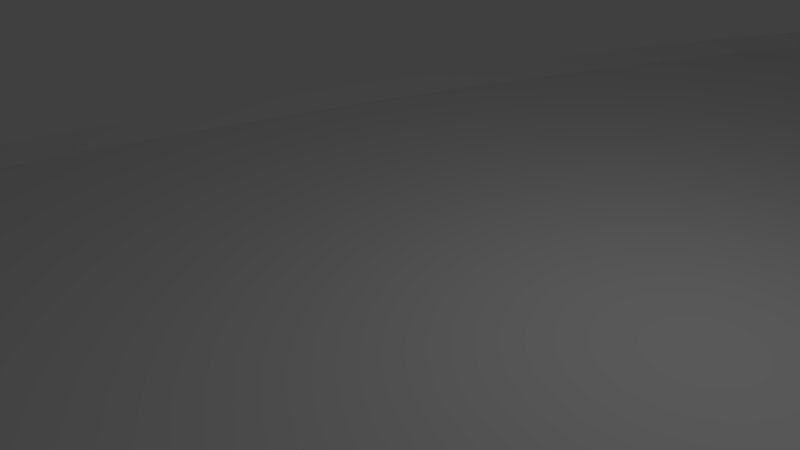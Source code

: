 # Source: 45DTrackStripped.blend  (saved by Blender 2.77.0; exported with 4.5.12 LTS)
import bpy
from mathutils import Matrix  # noqa: F401  (used for matrix-valued properties, if any)

bpy.ops.wm.read_factory_settings(use_empty=True)
scene = bpy.context.scene
scene.name = 'Scene'

# ---- collections
col_collection_1 = bpy.data.collections.new('Collection 1'); scene.collection.children.link(col_collection_1)

# ---- materials (node trees are filled in below, after node groups)
mat_material = bpy.data.materials.new('Material')
mat_material.alpha_threshold = 0.0
mat_material.use_transparent_shadow = False
mat_material.roughness = 0.5
mat_material.line_color = (0.0, 0.0, 0.0, 1.0)

# ---- material node trees

# ---- world
world_world = bpy.data.worlds.new('World'); scene.world = world_world
world_world.color = (0.05088, 0.05088, 0.05088)
world_world.use_sun_shadow = False
world_world.sun_shadow_jitter_overblur = 0.0
world_world.cycles.sampling_method = 'MANUAL'

# ---- cameras
cam_camera = bpy.data.cameras.new('Camera')
cam_camera.clip_end = 100.0
cam_camera.lens = 35.0
cam_camera.sensor_width = 32.0
cam_camera.sensor_height = 18.0
cam_camera.ortho_scale = 7.314
cam_camera.dof.focus_distance = 0.0
cam_camera.dof.aperture_fstop = 128.0

# ---- lights
light_lamp = bpy.data.lights.new('Lamp', 'POINT')
light_lamp.transmission_factor = 0.0
light_lamp.cutoff_distance = 30.0
light_lamp.energy = 100.0
light_lamp.shadow_buffer_clip_start = 1.001
light_lamp.shadow_soft_size = 0.1
light_lamp.shadow_maximum_resolution = 0.006
light_lamp.use_absolute_resolution = True

# ---- meshes
me_cube = bpy.data.meshes.new('Cube')
me_cube.from_pydata([(16.11, -0.01667, -11.66), (7.5, -0.01667, 15.0), (16.11, 0.01667, -11.66), (7.5, 0.01667, 15.0), (16.62, -0.01667, -11.28), (8.14, -0.01667, 15.0), (16.62, 0.07367, -11.28), (8.14, 0.07367, 15.0), (14.49, -0.01667, -9.31), (13.04, -0.01667, -6.863), (11.74, -0.01667, -4.328), (10.61, -0.01667, -1.715), (9.644, -0.01667, 0.9647), (8.856, -0.01667, 3.701), (8.246, -0.01667, 6.482), (7.816, -0.01667, 9.296), (7.567, -0.01667, 12.13), (14.49, 0.01667, -9.31), (13.04, 0.01667, -6.863), (11.74, 0.01667, -4.328), (10.61, 0.01667, -1.715), (9.644, 0.01667, 0.9647), (8.856, 0.01667, 3.701), (8.246, 0.01667, 6.482), (7.816, 0.01667, 9.296), (7.567, 0.01667, 12.13), (15.03, -0.01667, -8.965), (13.6, -0.01667, -6.554), (12.32, -0.01667, -4.055), (11.2, -0.01667, -1.48), (10.25, -0.01667, 1.161), (9.476, -0.01667, 3.858), (8.875, -0.01667, 6.599), (8.451, -0.01667, 9.373), (8.206, -0.01667, 12.17), (15.03, 0.07367, -8.965), (13.6, 0.07367, -6.554), (12.32, 0.07367, -4.055), (11.2, 0.07367, -1.48), (10.25, 0.07367, 1.161), (9.476, 0.07367, 3.858), (8.875, 0.07367, 6.599), (8.451, 0.07367, 9.373), (8.206, 0.07367, 12.17), (4.021, -0.01667, -20.54), (-7.5, -0.01667, 15.0), (4.021, 0.01667, -20.54), (-7.5, 0.01667, 15.0), (10.07, -0.01667, -16.1), (0.0, -0.01667, 15.0), (10.07, 0.01667, -16.1), (0.0, 0.01667, 15.0), (3.506, -0.01667, -20.92), (-8.14, -0.01667, 15.0), (3.506, 0.07367, -20.92), (-8.14, 0.07367, 15.0), (1.863, -0.01667, -17.4), (-0.0895, -0.01667, -14.12), (-1.827, -0.01667, -10.73), (-3.343, -0.01667, -7.232), (-4.631, -0.01667, -3.644), (-5.685, -0.01667, 0.01969), (-6.502, -0.01667, 3.743), (-7.077, -0.01667, 7.511), (-7.41, -0.01667, 11.31), (1.863, 0.01667, -17.4), (-0.08951, 0.01667, -14.12), (-1.827, 0.01667, -10.73), (-3.343, 0.01667, -7.232), (-4.631, 0.01667, -3.644), (-5.685, 0.01667, 0.0197), (-6.502, 0.01667, 3.743), (-7.077, 0.01667, 7.511), (-7.41, 0.01667, 11.31), (8.179, 0.01667, -13.35), (6.474, 0.01667, -10.49), (4.956, 0.01667, -7.53), (3.632, 0.01667, -4.475), (2.507, 0.01667, -1.34), (1.586, 0.01667, 1.859), (0.8724, 0.01667, 5.111), (0.3694, 0.01667, 8.403), (0.07887, 0.01667, 11.72), (0.07887, -0.01667, 11.72), (0.3694, -0.01667, 8.403), (0.8724, -0.01667, 5.111), (1.586, -0.01667, 1.859), (2.507, -0.01667, -1.34), (3.632, -0.01667, -4.475), (4.956, -0.01667, -7.53), (6.474, -0.01667, -10.49), (8.179, -0.01667, -13.35), (1.324, -0.01667, -17.74), (-0.6493, -0.01667, -14.43), (-2.406, -0.01667, -11.0), (-3.938, -0.01667, -7.467), (-5.239, -0.01667, -3.84), (-6.305, -0.01667, -0.1371), (-7.131, -0.01667, 3.626), (-7.713, -0.01667, 7.435), (-8.049, -0.01667, 11.27), (1.324, 0.07367, -17.74), (-0.6494, 0.07367, -14.43), (-2.406, 0.07367, -11.0), (-3.938, 0.07367, -7.467), (-5.239, 0.07367, -3.84), (-6.305, 0.07367, -0.1371), (-7.131, 0.07367, 3.626), (-7.713, 0.07367, 7.435), (-8.049, 0.07367, 11.27)], [], [(3, 1, 5, 7), (2, 0, 48, 50), (1, 3, 51, 49), (25, 82, 51, 3), (16, 1, 49, 83), (34, 43, 7, 5), (8, 0, 4, 26), (25, 3, 7, 43), (0, 2, 6, 4), (2, 17, 35, 6), (17, 18, 36, 35), (18, 19, 37, 36), (19, 20, 38, 37), (20, 21, 39, 38), (21, 22, 40, 39), (22, 23, 41, 40), (23, 24, 42, 41), (24, 25, 43, 42), (1, 16, 34, 5), (16, 15, 33, 34), (15, 14, 32, 33), (14, 13, 31, 32), (13, 12, 30, 31), (12, 11, 29, 30), (11, 10, 28, 29), (10, 9, 27, 28), (9, 8, 26, 27), (4, 6, 35, 26), (26, 35, 36, 27), (27, 36, 37, 28), (28, 37, 38, 29), (29, 38, 39, 30), (30, 39, 40, 31), (31, 40, 41, 32), (32, 41, 42, 33), (33, 42, 43, 34), (0, 8, 91, 48), (8, 9, 90, 91), (9, 10, 89, 90), (10, 11, 88, 89), (11, 12, 87, 88), (12, 13, 86, 87), (13, 14, 85, 86), (14, 15, 84, 85), (15, 16, 83, 84), (2, 50, 74, 17), (17, 74, 75, 18), (18, 75, 76, 19), (19, 76, 77, 20), (20, 77, 78, 21), (21, 78, 79, 22), (22, 79, 80, 23), (23, 80, 81, 24), (24, 81, 82, 25), (47, 55, 53, 45), (46, 50, 48, 44), (45, 49, 51, 47), (73, 47, 51, 82), (64, 83, 49, 45), (100, 53, 55, 109), (56, 92, 52, 44), (73, 109, 55, 47), (44, 52, 54, 46), (46, 54, 101, 65), (65, 101, 102, 66), (66, 102, 103, 67), (67, 103, 104, 68), (68, 104, 105, 69), (69, 105, 106, 70), (70, 106, 107, 71), (71, 107, 108, 72), (72, 108, 109, 73), (45, 53, 100, 64), (64, 100, 99, 63), (63, 99, 98, 62), (62, 98, 97, 61), (61, 97, 96, 60), (60, 96, 95, 59), (59, 95, 94, 58), (58, 94, 93, 57), (57, 93, 92, 56), (52, 92, 101, 54), (92, 93, 102, 101), (93, 94, 103, 102), (94, 95, 104, 103), (95, 96, 105, 104), (96, 97, 106, 105), (97, 98, 107, 106), (98, 99, 108, 107), (99, 100, 109, 108), (44, 48, 91, 56), (56, 91, 90, 57), (57, 90, 89, 58), (58, 89, 88, 59), (59, 88, 87, 60), (60, 87, 86, 61), (61, 86, 85, 62), (62, 85, 84, 63), (63, 84, 83, 64), (46, 65, 74, 50), (65, 66, 75, 74), (66, 67, 76, 75), (67, 68, 77, 76), (68, 69, 78, 77), (69, 70, 79, 78), (70, 71, 80, 79), (71, 72, 81, 80), (72, 73, 82, 81)])
me_cube.materials.append(mat_material)
me_cube.use_remesh_preserve_volume = False
me_cube.use_remesh_preserve_attributes = False
me_cube.use_mirror_vertex_groups = False
me_cube.update()

# ---- objects
ob_cube = bpy.data.objects.new('Cube', me_cube)
ob_lamp = bpy.data.objects.new('Lamp', light_lamp)
ob_camera = bpy.data.objects.new('Camera', cam_camera)

# ---- transforms, parenting, visibility, modifiers, constraints
ob_cube.location = (0.0, 0.0, 0.0)
ob_cube.rotation_euler = (1.571, 0.0, 0.0)
ob_cube.scale = (1.0, 3.0, 1.0)
ob_cube.lock_rotations_4d = False
ob_cube.empty_display_type = 'ARROWS'
ob_cube.lineart.crease_threshold = 0.0
ob_lamp.location = (4.076, 1.005, 5.904)
ob_lamp.rotation_euler = (0.6503, 0.05522, 1.866)
ob_lamp.lock_rotations_4d = False
ob_lamp.empty_display_type = 'ARROWS'
ob_lamp.color = (0.0, 0.0, 0.0, 0.0)
ob_lamp.lineart.crease_threshold = 0.0
ob_camera.location = (7.481, -6.508, 5.344)
ob_camera.rotation_euler = (1.109, 0.01082, 0.8149)
ob_camera.lock_rotations_4d = False
ob_camera.empty_display_type = 'ARROWS'
ob_camera.color = (0.0, 0.0, 0.0, 0.0)
ob_camera.display_type = 'WIRE'
ob_camera.lineart.crease_threshold = 0.0

# ---- collection membership
col_collection_1.objects.link(ob_cube)
col_collection_1.objects.link(ob_lamp)
col_collection_1.objects.link(ob_camera)

# ---- scene / render settings (as saved in the file)
scene.camera = ob_camera
scene.frame_start = 1; scene.frame_end = 250; scene.frame_set(1)
scene.render.engine = 'BLENDER_EEVEE_NEXT'
scene.render.resolution_percentage = 50
scene.render.dither_intensity = 0.0
scene.cycles.use_denoising = False
scene.cycles.samples = 128
scene.cycles.sampling_pattern = 'TABULATED_SOBOL'
scene.cycles.light_sampling_threshold = 0.0
scene.cycles.use_adaptive_sampling = False
scene.cycles.use_light_tree = False
scene.cycles.blur_glossy = 0.0
scene.cycles.sample_clamp_indirect = 0.0
scene.view_settings.view_transform = 'Standard'
bpy.context.view_layer.update()
